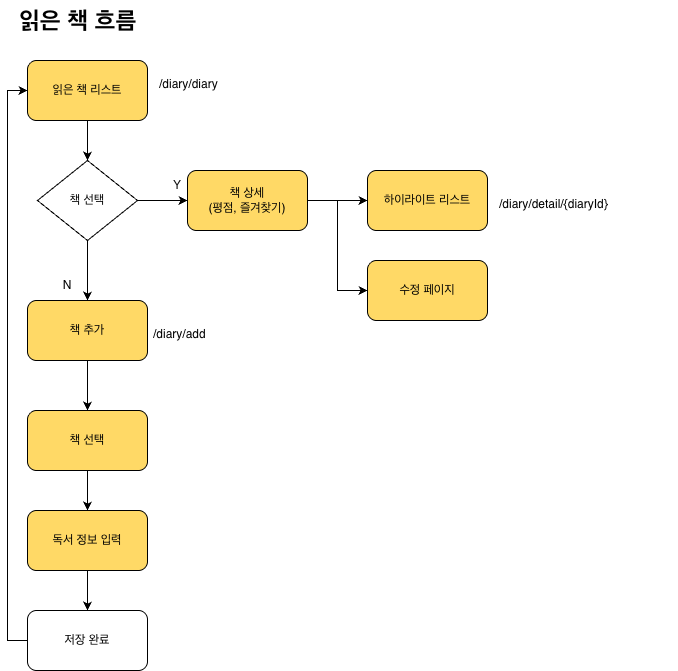

The diagram above was exported from draw.io. Its source (the exported page's mxGraphModel, read from the mxfile embedded in the PNG):
<mxGraphModel dx="909" dy="770" grid="1" gridSize="10" guides="1" tooltips="1" connect="1" arrows="1" fold="1" page="1" pageScale="1" pageWidth="827" pageHeight="1169" math="0" shadow="0" adaptiveColors="none">
  <root>
    <mxCell id="0" />
    <mxCell id="1" parent="0" />
    <mxCell id="2" parent="1" style="text;html=1;whiteSpace=wrap;overflow=hidden;rounded=0;" value="&lt;h1 style=&quot;margin-top: 0px;&quot;&gt;읽은 책 흐름&lt;/h1&gt;" vertex="1">
      <mxGeometry height="40" width="130" x="110" y="1230" as="geometry" />
    </mxCell>
    <mxCell id="3" edge="1" parent="1" source="4" style="edgeStyle=orthogonalEdgeStyle;rounded=0;orthogonalLoop=1;jettySize=auto;html=1;entryX=0.5;entryY=0;entryDx=0;entryDy=0;" target="7">
      <mxGeometry relative="1" as="geometry" />
    </mxCell>
    <mxCell id="4" parent="1" style="rounded=1;whiteSpace=wrap;html=1;fillColor=light-dark(#FFD966,#FFD966);" value="읽은 책 리스트" vertex="1">
      <mxGeometry height="60" width="120" x="120" y="1290" as="geometry" />
    </mxCell>
    <mxCell id="5" edge="1" parent="1" source="7" style="edgeStyle=orthogonalEdgeStyle;rounded=0;orthogonalLoop=1;jettySize=auto;html=1;entryX=0;entryY=0.5;entryDx=0;entryDy=0;" target="10">
      <mxGeometry relative="1" as="geometry" />
    </mxCell>
    <mxCell id="6" edge="1" parent="1" source="7" style="edgeStyle=orthogonalEdgeStyle;rounded=0;orthogonalLoop=1;jettySize=auto;html=1;entryX=0.5;entryY=0;entryDx=0;entryDy=0;" target="15">
      <mxGeometry relative="1" as="geometry" />
    </mxCell>
    <mxCell id="7" parent="1" style="rhombus;whiteSpace=wrap;html=1;" value="책 선택" vertex="1">
      <mxGeometry height="80" width="100" x="130" y="1390" as="geometry" />
    </mxCell>
    <mxCell id="8" edge="1" parent="1" source="10" style="edgeStyle=orthogonalEdgeStyle;rounded=0;orthogonalLoop=1;jettySize=auto;html=1;entryX=0;entryY=0.5;entryDx=0;entryDy=0;" target="11">
      <mxGeometry relative="1" as="geometry" />
    </mxCell>
    <mxCell id="9" edge="1" parent="1" source="10" style="edgeStyle=orthogonalEdgeStyle;rounded=0;orthogonalLoop=1;jettySize=auto;html=1;entryX=0;entryY=0.5;entryDx=0;entryDy=0;" target="18">
      <mxGeometry relative="1" as="geometry" />
    </mxCell>
    <mxCell id="10" parent="1" style="rounded=1;whiteSpace=wrap;html=1;fillColor=light-dark(#FFD966,#FFD966);" value="책 상세&lt;div&gt;(평점, 즐겨찾기)&lt;/div&gt;" vertex="1">
      <mxGeometry height="60" width="120" x="280" y="1400" as="geometry" />
    </mxCell>
    <mxCell id="11" parent="1" style="rounded=1;whiteSpace=wrap;html=1;fillColor=light-dark(#FFD966,#FFD966);" value="하이라이트 리스트" vertex="1">
      <mxGeometry height="60" width="120" x="460" y="1400" as="geometry" />
    </mxCell>
    <mxCell id="12" parent="1" style="text;html=1;whiteSpace=wrap;strokeColor=none;fillColor=none;align=center;verticalAlign=middle;rounded=0;" value="&lt;font color=&quot;#121212&quot;&gt;&lt;span&gt;Y&lt;/span&gt;&lt;/font&gt;" vertex="1">
      <mxGeometry height="30" width="60" x="240" y="1400" as="geometry" />
    </mxCell>
    <mxCell id="13" parent="1" style="text;html=1;whiteSpace=wrap;strokeColor=none;fillColor=none;align=center;verticalAlign=middle;rounded=0;" value="&lt;font&gt;N&lt;/font&gt;" vertex="1">
      <mxGeometry height="30" width="60" x="130" y="1500" as="geometry" />
    </mxCell>
    <mxCell id="14" edge="1" parent="1" source="15" style="edgeStyle=orthogonalEdgeStyle;rounded=0;orthogonalLoop=1;jettySize=auto;html=1;entryX=0.5;entryY=0;entryDx=0;entryDy=0;" target="17">
      <mxGeometry relative="1" as="geometry" />
    </mxCell>
    <mxCell id="15" parent="1" style="rounded=1;whiteSpace=wrap;html=1;fillColor=light-dark(#FFD966,#FFD966);" value="책 추가" vertex="1">
      <mxGeometry height="60" width="120" x="120" y="1530" as="geometry" />
    </mxCell>
    <mxCell id="16" edge="1" parent="1" source="17" style="edgeStyle=orthogonalEdgeStyle;rounded=0;orthogonalLoop=1;jettySize=auto;html=1;entryX=0.5;entryY=0;entryDx=0;entryDy=0;" target="20">
      <mxGeometry relative="1" as="geometry" />
    </mxCell>
    <mxCell id="17" parent="1" style="rounded=1;whiteSpace=wrap;html=1;fillColor=light-dark(#FFD966,#FFD966);" value="책 선택" vertex="1">
      <mxGeometry height="60" width="120" x="120" y="1640" as="geometry" />
    </mxCell>
    <mxCell id="18" parent="1" style="rounded=1;whiteSpace=wrap;html=1;fillColor=light-dark(#FFD966,#FFD966);" value="수정 페이지" vertex="1">
      <mxGeometry height="60" width="120" x="460" y="1490" as="geometry" />
    </mxCell>
    <mxCell id="19" edge="1" parent="1" source="20" style="edgeStyle=orthogonalEdgeStyle;rounded=0;orthogonalLoop=1;jettySize=auto;html=1;entryX=0.5;entryY=0;entryDx=0;entryDy=0;" target="22">
      <mxGeometry relative="1" as="geometry" />
    </mxCell>
    <mxCell id="20" parent="1" style="rounded=1;whiteSpace=wrap;html=1;fillColor=light-dark(#FFD966,#FFD966);" value="독서 정보 입력" vertex="1">
      <mxGeometry height="60" width="120" x="120" y="1740" as="geometry" />
    </mxCell>
    <mxCell id="21" edge="1" parent="1" source="22" style="edgeStyle=orthogonalEdgeStyle;rounded=0;orthogonalLoop=1;jettySize=auto;html=1;entryX=0;entryY=0.5;entryDx=0;entryDy=0;" target="4">
      <mxGeometry relative="1" as="geometry">
        <Array as="points">
          <mxPoint x="100" y="1870" />
          <mxPoint x="100" y="1320" />
        </Array>
      </mxGeometry>
    </mxCell>
    <mxCell id="22" parent="1" style="rounded=1;whiteSpace=wrap;html=1;" value="저장 완료" vertex="1">
      <mxGeometry height="60" width="120" x="120" y="1840" as="geometry" />
    </mxCell>
    <mxCell id="23" parent="1" style="text;whiteSpace=wrap;html=1;" value="&lt;span style=&quot;font-family: Helvetica; font-size: 12px; font-style: normal; font-variant-ligatures: normal; font-variant-caps: normal; font-weight: 400; letter-spacing: normal; orphans: 2; text-align: center; text-indent: 0px; text-transform: none; widows: 2; word-spacing: 0px; -webkit-text-stroke-width: 0px; white-space: normal; text-decoration-thickness: initial; text-decoration-style: initial; text-decoration-color: initial; float: none; display: inline !important;&quot;&gt;&lt;font style=&quot;color: light-dark(rgb(255, 255, 255), rgb(255, 255, 255));&quot;&gt;책 검색&lt;/font&gt;&lt;/span&gt;" vertex="1">
      <mxGeometry height="20" width="40" x="190" y="1600" as="geometry" />
    </mxCell>
    <mxCell id="24" parent="1" style="text;whiteSpace=wrap;" value="/diary/diary" vertex="1">
      <mxGeometry height="20" width="180" x="250" y="1300" as="geometry" />
    </mxCell>
    <mxCell id="25" parent="1" style="text;whiteSpace=wrap;" value="/diary/add" vertex="1">
      <mxGeometry height="20" width="170" x="244" y="1550" as="geometry" />
    </mxCell>
    <mxCell id="26" parent="1" style="text;whiteSpace=wrap;" value="/diary/detail/{diaryId}" vertex="1">
      <mxGeometry height="20" width="180" x="590" y="1420" as="geometry" />
    </mxCell>
  </root>
</mxGraphModel>